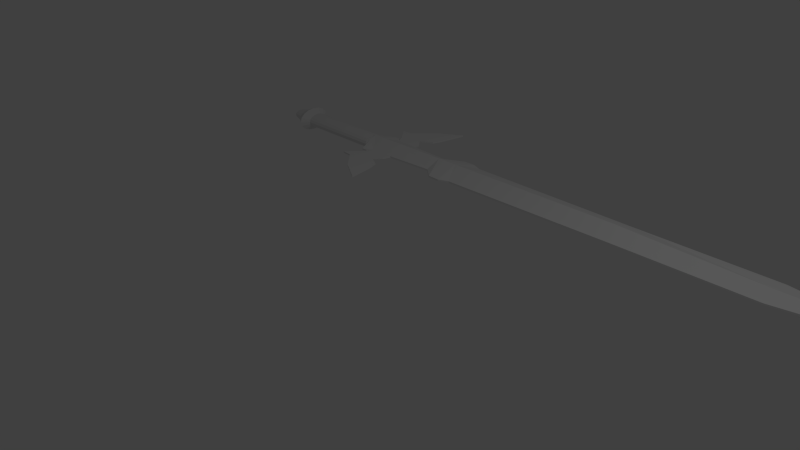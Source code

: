 # Source: MasterSword.blend  (saved by Blender 2.76.0; exported with 4.5.12 LTS)
import bpy
from mathutils import Matrix  # noqa: F401  (used for matrix-valued properties, if any)

bpy.ops.wm.read_factory_settings(use_empty=True)
scene = bpy.context.scene
scene.name = 'Scene'

# ---- collections
col_collection_1 = bpy.data.collections.new('Collection 1'); scene.collection.children.link(col_collection_1)

# ---- materials (node trees are filled in below, after node groups)
mat_material_001 = bpy.data.materials.new('Material.001')
mat_material_001.alpha_threshold = 0.0
mat_material_001.use_transparent_shadow = False
mat_material_001.roughness = 0.5

# ---- material node trees

# ---- world
world_world = bpy.data.worlds.new('World'); scene.world = world_world
world_world.color = (0.05088, 0.05088, 0.05088)
world_world.use_sun_shadow = False
world_world.sun_shadow_jitter_overblur = 0.0
world_world.cycles.sampling_method = 'MANUAL'
world_world.cycles.sample_map_resolution = 256

# ---- cameras
cam_camera = bpy.data.cameras.new('Camera')
cam_camera.clip_end = 100.0
cam_camera.lens = 35.0
cam_camera.sensor_width = 32.0
cam_camera.sensor_height = 18.0
cam_camera.ortho_scale = 7.314
cam_camera.dof.focus_distance = 0.0
cam_camera.dof.aperture_fstop = 128.0

# ---- lights
light_lamp = bpy.data.lights.new('Lamp', 'POINT')
light_lamp.transmission_factor = 0.0
light_lamp.cutoff_distance = 30.0
light_lamp.energy = 100.0
light_lamp.shadow_buffer_clip_start = 1.001
light_lamp.shadow_soft_size = 0.1
light_lamp.shadow_maximum_resolution = 0.006
light_lamp.use_absolute_resolution = True
light_lamp.cycles.use_multiple_importance_sampling = False

# ---- meshes
me_cube = bpy.data.meshes.new('Cube')
me_cube.from_pydata([(-4.496, 0.1779, 0.01763), (-2.978, 0.1779, 0.01763), (-4.496, 0.1643, -0.02603), (-2.978, 0.1643, -0.02602), (-4.496, 0.1258, -0.06303), (-2.978, 0.1258, -0.06303), (-4.496, 0.06807, -0.08776), (-2.978, 0.06807, -0.08776), (-4.496, 7.023e-09, -0.09644), (-2.978, 7.023e-09, -0.09644), (-4.496, 1.692e-08, 0.1317), (-2.978, 1.692e-08, 0.1317), (-4.496, 0.06807, 0.123), (-2.978, 0.06807, 0.123), (-4.496, 0.1258, 0.09829), (-2.978, 0.1258, 0.09829), (-4.496, 0.1643, 0.06128), (-2.978, 0.1643, 0.06128), (-4.602, 0.3021, 0.01763), (-4.602, 0.2791, -0.05651), (-4.602, 0.2136, -0.1194), (-4.602, 0.1156, -0.1614), (-4.602, 4.122e-09, -0.1761), (-4.602, 2.093e-08, 0.2114), (-4.602, 0.1156, 0.1966), (-4.602, 0.2136, 0.1546), (-4.602, 0.2791, 0.09177), (-4.777, 0.1812, 0.01763), (-4.777, 0.1674, -0.02685), (-4.777, 0.1281, -0.06455), (-4.777, 0.06935, -0.08975), (-4.777, 9.926e-09, -0.09859), (-4.777, 2.001e-08, 0.1339), (-4.777, 0.06935, 0.125), (-4.777, 0.1281, 0.09981), (-4.777, 0.1674, 0.06211), (-4.997, 0.1074, 0.01763), (-4.997, 0.09919, -0.008718), (-4.997, 0.07591, -0.03105), (-4.997, 0.04108, -0.04598), (-4.997, 1.347e-08, -0.05122), (-4.997, 1.945e-08, 0.08648), (-4.997, 0.04108, 0.08124), (-4.997, 0.07591, 0.06631), (-4.997, 0.09919, 0.04398), (-2.926, 0.1811, 0.004946), (-2.84, 0.3716, 0.004946), (-2.735, 0.3703, 0.004946), (-2.662, 0.2925, 0.004946), (-2.745, 0.436, 0.004946), (-2.955, 0.6775, 0.004946), (-2.784, 0.6936, 0.004946), (-2.474, 1.002, 0.004946), (-2.077, 1.245, 0.004946), (-2.153, 0.8184, 0.004946), (-2.207, 0.6507, 0.004946), (-2.415, 0.5393, 0.004946), (-2.292, 0.4072, 0.004946), (-2.257, 0.282, 0.004946), (-1.453, 0.2403, 0.004946), (-1.253, 0.4044, 0.004946), (-1.058, 0.41, 0.004946), (-0.8899, 0.3427, 0.004946), (1.898, 0.3066, 0.004946), (4.057, 0.2986, 0.004946), (4.474, 0.2265, 0.004946), (5.011, 0.0, -0.01271), (4.446, 0.0, -0.04317), (4.015, 0.0, -0.04317), (1.817, 0.0, -0.1077), (-0.8881, 0.0, -0.1077), (-1.088, 0.0, -0.1077), (-1.43, 0.0, -0.1077), (-2.252, 0.0, -0.1077), (-2.663, 0.0, -0.1077), (-2.919, 0.0, -0.07213), (-2.926, 0.1811, 0.03031), (-2.84, 0.3716, 0.03031), (-2.735, 0.3703, 0.03031), (-2.662, 0.2925, 0.03031), (-2.745, 0.436, 0.03031), (-2.955, 0.6775, 0.03031), (-2.784, 0.6936, 0.03031), (-2.474, 1.002, 0.03031), (-2.077, 1.245, 0.03031), (-2.153, 0.8184, 0.03031), (-2.207, 0.6507, 0.03031), (-2.415, 0.5393, 0.03031), (-2.292, 0.4072, 0.03031), (-2.257, 0.282, 0.03031), (-1.453, 0.2403, 0.03031), (-1.253, 0.4044, 0.03031), (-1.058, 0.41, 0.03031), (-0.8899, 0.3427, 0.03031), (1.898, 0.3066, 0.03031), (4.057, 0.2986, 0.03031), (4.474, 0.2265, 0.03031), (5.011, 2.98e-08, 0.05375), (4.446, 2.98e-08, 0.08421), (4.015, 2.98e-08, 0.08421), (1.817, 2.98e-08, 0.1488), (-0.8881, 2.98e-08, 0.1488), (-1.088, 2.98e-08, 0.1488), (-1.43, 2.98e-08, 0.1488), (-2.252, 2.98e-08, 0.1488), (-2.663, 2.98e-08, 0.1488), (-2.919, 2.98e-08, 0.1488), (-2.922, 0.09056, 0.1171), (-2.922, 0.09925, -0.06559)], [], [(0, 1, 3, 2), (2, 3, 5, 4), (4, 5, 7, 6), (6, 7, 9, 8), (10, 11, 13, 12), (12, 13, 15, 14), (16, 17, 1, 0), (14, 15, 17, 16), (20, 21, 30, 29), (14, 16, 26, 25), (4, 6, 21, 20), (0, 2, 19, 18), (10, 12, 24, 23), (16, 0, 18, 26), (6, 8, 22, 21), (12, 14, 25, 24), (2, 4, 20, 19), (21, 22, 31, 30), (23, 24, 33, 32), (24, 25, 34, 33), (25, 26, 35, 34), (18, 19, 28, 27), (26, 18, 27, 35), (19, 20, 29, 28), (27, 28, 37, 36), (35, 27, 36, 44), (28, 29, 38, 37), (29, 30, 39, 38), (30, 31, 40, 39), (32, 33, 42, 41), (33, 34, 43, 42), (34, 35, 44, 43), (66, 67, 65), (68, 64, 65, 67), (70, 62, 63, 69), (63, 64, 68, 69), (71, 61, 62, 70), (59, 60, 61, 71, 72), (73, 58, 59, 72), (73, 74, 48, 58), (48, 49, 57, 58), (49, 50, 56, 57), (51, 56, 50), (52, 56, 51), (56, 52, 55), (55, 52, 54), (52, 53, 54), (47, 48, 74, 75, 108, 45, 46), (97, 96, 98), (99, 98, 96, 95), (101, 100, 94, 93), (94, 100, 99, 95), (102, 101, 93, 92), (90, 103, 102, 92, 91), (104, 103, 90, 89), (104, 89, 79, 105), (79, 89, 88, 80), (80, 88, 87, 81), (82, 81, 87), (83, 82, 87), (87, 86, 83), (86, 85, 83), (83, 85, 84), (78, 77, 76, 107, 106, 105, 79), (70, 69, 100, 101), (59, 58, 89, 90), (60, 59, 90, 91), (61, 60, 91, 92), (71, 70, 101, 102), (62, 61, 92, 93), (63, 62, 93, 94), (75, 74, 105, 106), (72, 71, 102, 103), (64, 63, 94, 95), (52, 51, 82, 83), (65, 64, 95, 96), (73, 72, 103, 104), (51, 50, 81, 82), (66, 65, 96, 97), (53, 52, 83, 84), (50, 49, 80, 81), (67, 66, 97, 98), (54, 53, 84, 85), (74, 73, 104, 105), (49, 48, 79, 80), (55, 54, 85, 86), (48, 47, 78, 79), (68, 67, 98, 99), (56, 55, 86, 87), (47, 46, 77, 78), (57, 56, 87, 88), (46, 45, 76, 77), (69, 68, 99, 100), (58, 57, 88, 89), (11, 106, 107, 13), (13, 107, 76, 1, 17, 15), (3, 1, 76, 45), (5, 3, 45, 108), (7, 5, 108, 75, 9), (36, 37, 38, 39, 40, 41, 42, 43, 44)])
_uv = me_cube.uv_layers.new(name='UVMap')
_uv.uv.foreach_set('vector', [0.05113, 0.5501, 0.2017, 0.5533, 0.2025, 0.5496, 0.05241, 0.5465, 0.05241, 0.5465, 0.2025, 0.5496, 0.2031, 0.5387, 0.0535, 0.5358, 0.0535, 0.5358, 0.2031, 0.5387, 0.2036, 0.5224, 0.05422, 0.5199, 0.05422, 0.5199, 0.2036, 0.5224, 0.2037, 0.503, 0.05447, 0.501, 0.04772, 0.4995, 0.1996, 0.5014, 0.1998, 0.5212, 0.04798, 0.5188, 0.04798, 0.5188, 0.1998, 0.5212, 0.2002, 0.538, 0.04872, 0.5352, 0.04983, 0.5462, 0.2009, 0.5493, 0.2017, 0.5533, 0.05113, 0.5501, 0.04872, 0.5352, 0.2002, 0.538, 0.2009, 0.5493, 0.04983, 0.5462, 0.04499, 0.5604, 0.04623, 0.5334, 0.02723, 0.5203, 0.02645, 0.5365, 0.04872, 0.5352, 0.04983, 0.5462, 0.03859, 0.5785, 0.03664, 0.5599, 0.0535, 0.5358, 0.05422, 0.5199, 0.04623, 0.5334, 0.04499, 0.5604, 0.05113, 0.5501, 0.05241, 0.5465, 0.04311, 0.5786, 0.04086, 0.585, 0.04772, 0.4995, 0.04798, 0.5188, 0.03533, 0.5319, 0.03487, 0.4989, 0.04983, 0.5462, 0.05113, 0.5501, 0.04086, 0.585, 0.03859, 0.5785, 0.05422, 0.5199, 0.05447, 0.501, 0.04667, 0.5016, 0.04623, 0.5334, 0.04798, 0.5188, 0.04872, 0.5352, 0.03664, 0.5599, 0.03533, 0.5319, 0.05241, 0.5465, 0.0535, 0.5358, 0.04499, 0.5604, 0.04311, 0.5786, 0.04623, 0.5334, 0.04667, 0.5016, 0.02751, 0.501, 0.02723, 0.5203, 0.03487, 0.4989, 0.03533, 0.5319, 0.0204, 0.5191, 0.02011, 0.4995, 0.03533, 0.5319, 0.03664, 0.5599, 0.02121, 0.5359, 0.0204, 0.5191, 0.03664, 0.5599, 0.03859, 0.5785, 0.02242, 0.5471, 0.02121, 0.5359, 0.04086, 0.585, 0.04311, 0.5786, 0.02526, 0.5473, 0.02385, 0.5511, 0.03859, 0.5785, 0.04086, 0.585, 0.02385, 0.5511, 0.02242, 0.5471, 0.04311, 0.5786, 0.04499, 0.5604, 0.02645, 0.5365, 0.02526, 0.5473, 0.02385, 0.5511, 0.02526, 0.5473, 0.003391, 0.5282, 0.002508, 0.5304, 0.02242, 0.5471, 0.02385, 0.5511, 0.002508, 0.5304, 0.001621, 0.5279, 0.02526, 0.5473, 0.02645, 0.5365, 0.004136, 0.5218, 0.003391, 0.5282, 0.02645, 0.5365, 0.02723, 0.5203, 0.004633, 0.5121, 0.004136, 0.5218, 0.02723, 0.5203, 0.02751, 0.501, 0.004807, 0.5007, 0.004633, 0.5121, 0.02011, 0.4995, 0.0204, 0.5191, 0.0003601, 0.5114, 0.0001822, 0.4998, 0.0204, 0.5191, 0.02121, 0.5359, 0.0008661, 0.5213, 0.0003601, 0.5114, 0.02121, 0.5359, 0.02242, 0.5471, 0.001621, 0.5279, 0.0008661, 0.5213, 0.9949, 0.5024, 0.9376, 0.5027, 0.9424, 0.5673, 0.8949, 0.5027, 0.901, 0.588, 0.9424, 0.5673, 0.9376, 0.5027, 0.4097, 0.5031, 0.4094, 0.6007, 0.6865, 0.5903, 0.6761, 0.5031, 0.6865, 0.5903, 0.901, 0.588, 0.8949, 0.5027, 0.6761, 0.5031, 0.39, 0.5031, 0.3927, 0.62, 0.4094, 0.6007, 0.4097, 0.5031, 0.3535, 0.5713, 0.3734, 0.6184, 0.3927, 0.62, 0.39, 0.5031, 0.3564, 0.5031, 0.2754, 0.5031, 0.2736, 0.5832, 0.3535, 0.5713, 0.3564, 0.5031, 0.2754, 0.5031, 0.2349, 0.5031, 0.2334, 0.5863, 0.2736, 0.5832, 0.2334, 0.5863, 0.228, 0.6282, 0.2701, 0.6192, 0.2736, 0.5832, 0.228, 0.6282, 0.2068, 0.7079, 0.2579, 0.6571, 0.2701, 0.6192, 0.2213, 0.7014, 0.2579, 0.6571, 0.2068, 0.7079, 0.252, 0.7899, 0.2579, 0.6571, 0.2213, 0.7014, 0.2579, 0.6571, 0.252, 0.7899, 0.2786, 0.689, 0.2786, 0.689, 0.252, 0.7899, 0.2839, 0.7372, 0.252, 0.7899, 0.2915, 0.8596, 0.2839, 0.7372, 0.2261, 0.6086, 0.2334, 0.5863, 0.2349, 0.5031, 0.2091, 0.5029, 0.2087, 0.5311, 0.2071, 0.5543, 0.2157, 0.609, 0.9981, 0.502, 0.9435, 0.5673, 0.943, 0.5018, 0.8999, 0.5018, 0.943, 0.5018, 0.9435, 0.5673, 0.902, 0.588, 0.4095, 0.5013, 0.6815, 0.5013, 0.687, 0.5903, 0.4094, 0.6007, 0.687, 0.5903, 0.6815, 0.5013, 0.8999, 0.5018, 0.902, 0.588, 0.3894, 0.5013, 0.4095, 0.5013, 0.4094, 0.6007, 0.3927, 0.62, 0.3533, 0.5712, 0.355, 0.5013, 0.3894, 0.5013, 0.3927, 0.62, 0.3733, 0.6184, 0.2723, 0.5013, 0.355, 0.5013, 0.3533, 0.5712, 0.2733, 0.5832, 0.2723, 0.5013, 0.2733, 0.5832, 0.233, 0.5862, 0.231, 0.5013, 0.233, 0.5862, 0.2733, 0.5832, 0.2698, 0.6192, 0.2276, 0.6283, 0.2276, 0.6283, 0.2698, 0.6192, 0.2576, 0.6572, 0.2064, 0.7081, 0.2208, 0.7016, 0.2064, 0.7081, 0.2576, 0.6572, 0.2517, 0.7903, 0.2208, 0.7016, 0.2576, 0.6572, 0.2576, 0.6572, 0.2783, 0.6893, 0.2517, 0.7903, 0.2783, 0.6893, 0.2836, 0.7375, 0.2517, 0.7903, 0.2517, 0.7903, 0.2836, 0.7375, 0.2912, 0.8602, 0.2256, 0.6086, 0.2152, 0.609, 0.2067, 0.5542, 0.2055, 0.5278, 0.2053, 0.5013, 0.231, 0.5013, 0.233, 0.5862, 0.4097, 0.5031, 0.6761, 0.5031, 0.6815, 0.5013, 0.4095, 0.5013, 0.3535, 0.5713, 0.2736, 0.5832, 0.2733, 0.5832, 0.3533, 0.5712, 0.3734, 0.6184, 0.3535, 0.5713, 0.3533, 0.5712, 0.3733, 0.6184, 0.3927, 0.62, 0.3734, 0.6184, 0.3733, 0.6184, 0.3927, 0.62, 0.39, 0.5031, 0.4097, 0.5031, 0.4095, 0.5013, 0.3894, 0.5013, 0.4094, 0.6007, 0.3927, 0.62, 0.3927, 0.62, 0.4094, 0.6007, 0.6865, 0.5903, 0.4094, 0.6007, 0.4094, 0.6007, 0.687, 0.5903, 0.2091, 0.5029, 0.2349, 0.5031, 0.231, 0.5013, 0.2053, 0.5013, 0.3564, 0.5031, 0.39, 0.5031, 0.3894, 0.5013, 0.355, 0.5013, 0.901, 0.588, 0.6865, 0.5903, 0.687, 0.5903, 0.902, 0.588, 0.252, 0.7899, 0.2213, 0.7014, 0.2208, 0.7016, 0.2517, 0.7903, 0.9424, 0.5673, 0.901, 0.588, 0.902, 0.588, 0.9435, 0.5673, 0.2754, 0.5031, 0.3564, 0.5031, 0.355, 0.5013, 0.2723, 0.5013, 0.2213, 0.7014, 0.2068, 0.7079, 0.2064, 0.7081, 0.2208, 0.7016, 0.9949, 0.5024, 0.9424, 0.5673, 0.9435, 0.5673, 0.9981, 0.502, 0.2915, 0.8596, 0.252, 0.7899, 0.2517, 0.7903, 0.2912, 0.8602, 0.2068, 0.7079, 0.228, 0.6282, 0.2276, 0.6283, 0.2064, 0.7081, 0.9376, 0.5027, 0.9949, 0.5024, 0.9981, 0.502, 0.943, 0.5018, 0.2839, 0.7372, 0.2915, 0.8596, 0.2912, 0.8602, 0.2836, 0.7375, 0.2349, 0.5031, 0.2754, 0.5031, 0.2723, 0.5013, 0.231, 0.5013, 0.228, 0.6282, 0.2334, 0.5863, 0.233, 0.5862, 0.2276, 0.6283, 0.2786, 0.689, 0.2839, 0.7372, 0.2836, 0.7375, 0.2783, 0.6893, 0.2334, 0.5863, 0.2261, 0.6086, 0.2256, 0.6086, 0.233, 0.5862, 0.8949, 0.5027, 0.9376, 0.5027, 0.943, 0.5018, 0.8999, 0.5018, 0.2579, 0.6571, 0.2786, 0.689, 0.2783, 0.6893, 0.2576, 0.6572, 0.2261, 0.6086, 0.2157, 0.609, 0.2152, 0.609, 0.2256, 0.6086, 0.2701, 0.6192, 0.2579, 0.6571, 0.2576, 0.6572, 0.2698, 0.6192, 0.2157, 0.609, 0.2071, 0.5543, 0.2067, 0.5542, 0.2152, 0.609, 0.6761, 0.5031, 0.8949, 0.5027, 0.8999, 0.5018, 0.6815, 0.5013, 0.2736, 0.5832, 0.2701, 0.6192, 0.2698, 0.6192, 0.2733, 0.5832, 0.1996, 0.5014, 0.2053, 0.5013, 0.2055, 0.5278, 0.1998, 0.5212, 0.1998, 0.5212, 0.2055, 0.5278, 0.2067, 0.5542, 0.2017, 0.5533, 0.2009, 0.5493, 0.2002, 0.538, 0.2025, 0.5496, 0.2017, 0.5533, 0.2067, 0.5542, 0.2071, 0.5543, 0.2031, 0.5387, 0.2025, 0.5496, 0.2071, 0.5543, 0.2087, 0.5311, 0.2036, 0.5224, 0.2031, 0.5387, 0.2087, 0.5311, 0.2091, 0.5029, 0.2037, 0.503, 0.002508, 0.5304, 0.003391, 0.5282, 0.004136, 0.5218, 0.004633, 0.5121, 0.004807, 0.5007, 0.0001822, 0.4998, 0.0003601, 0.5114, 0.0008661, 0.5213, 0.001621, 0.5279])
me_cube.materials.append(mat_material_001)
me_cube.use_remesh_preserve_volume = False
me_cube.use_remesh_preserve_attributes = False
me_cube.use_mirror_vertex_groups = False
me_cube.update()

# ---- objects
ob_cube = bpy.data.objects.new('Cube', me_cube)
ob_lamp = bpy.data.objects.new('Lamp', light_lamp)
ob_camera = bpy.data.objects.new('Camera', cam_camera)

# ---- transforms, parenting, visibility, modifiers, constraints
ob_cube.location = (0.0, 2.659, 0.0)
ob_cube.lineart.crease_threshold = 0.0
_m = ob_cube.modifiers.new('Mirror', 'MIRROR')
_m.use_axis = (False, True, False)
ob_lamp.location = (4.076, 1.005, 5.904)
ob_lamp.rotation_euler = (0.6503, 0.05522, 1.866)
ob_lamp.lock_rotations_4d = False
ob_lamp.empty_display_type = 'ARROWS'
ob_lamp.color = (0.0, 0.0, 0.0, 0.0)
ob_lamp.lineart.crease_threshold = 0.0
ob_camera.location = (7.481, -6.508, 5.344)
ob_camera.rotation_euler = (1.109, 0.01082, 0.8149)
ob_camera.lock_rotations_4d = False
ob_camera.empty_display_type = 'ARROWS'
ob_camera.color = (0.0, 0.0, 0.0, 0.0)
ob_camera.display_type = 'WIRE'
ob_camera.lineart.crease_threshold = 0.0

# ---- collection membership
col_collection_1.objects.link(ob_cube)
col_collection_1.objects.link(ob_lamp)
col_collection_1.objects.link(ob_camera)

# ---- scene / render settings (as saved in the file)
scene.camera = ob_camera
scene.frame_start = 1; scene.frame_end = 250; scene.frame_set(1)
scene.render.engine = 'BLENDER_EEVEE_NEXT'
scene.render.resolution_percentage = 50
scene.render.dither_intensity = 0.0
scene.cycles.use_denoising = False
scene.cycles.samples = 10
scene.cycles.sampling_pattern = 'TABULATED_SOBOL'
scene.cycles.light_sampling_threshold = 0.0
scene.cycles.use_adaptive_sampling = False
scene.cycles.use_light_tree = False
scene.cycles.blur_glossy = 0.0
scene.cycles.pixel_filter_type = 'GAUSSIAN'
scene.cycles.sample_clamp_indirect = 0.0
scene.view_settings.view_transform = 'Standard'
bpy.context.view_layer.update()
